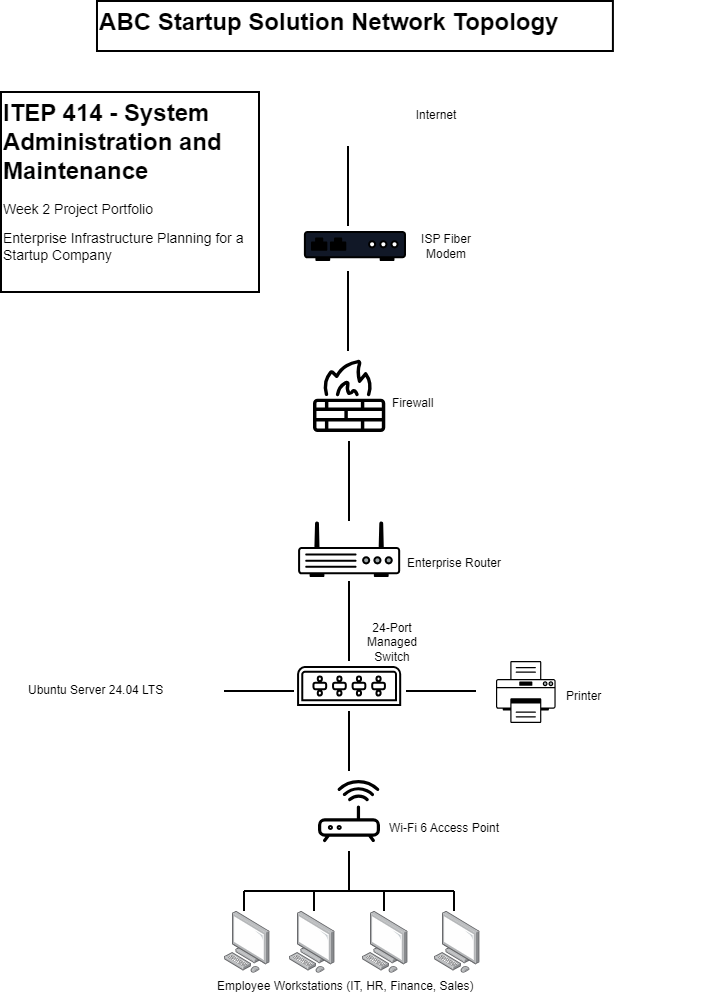

The diagram above was exported from draw.io. Its source (the exported page's mxGraphModel, read from the mxfile embedded in the PNG):
<mxGraphModel dx="1446" dy="984" grid="0" gridSize="10" guides="1" tooltips="1" connect="1" arrows="1" fold="1" page="1" pageScale="1" pageWidth="850" pageHeight="1100" background="light-dark(#FFFFFF,#F3F4F6)" math="0" shadow="0">
  <root>
    <mxCell id="0" />
    <mxCell id="1" parent="0" />
    <mxCell id="U0dN5dn5IqzK7r_3Tqv9-1" parent="1" style="sketch=0;outlineConnect=0;dashed=0;verticalLabelPosition=bottom;verticalAlign=top;align=center;html=1;fontSize=12;fontStyle=0;aspect=fixed;pointerEvents=1;shape=mxgraph.aws4.internet_alt1;labelBackgroundColor=none;fontColor=light-dark(#000000,#1F2937);strokeColor=light-dark(#000000,#374151);strokeWidth=2;fillColor=light-dark(#FFFFFF,#111827);" value="" vertex="1">
      <mxGeometry height="70.15" width="114" x="368" y="110" as="geometry" />
    </mxCell>
    <mxCell id="U0dN5dn5IqzK7r_3Tqv9-3" parent="1" style="fillColorStyles=neutralFill;neutralFill=default;shape=mxgraph.networks2.icon;aspect=fixed;network2IconShadow=1;network2bgFillColor=none;labelPosition=center;verticalLabelPosition=bottom;align=center;verticalAlign=top;network2Icon=mxgraph.networks2.modem;network2IconYOffset=0.0131;network2IconW=1;network2IconH=0.2938;labelBackgroundColor=none;fontColor=light-dark(#000000,#1F2937);strokeColor=light-dark(#000000,#374151);strokeWidth=2;fillColor=light-dark(#111827,#111827);gradientColor=none;" value="" vertex="1">
      <mxGeometry height="30.000000000000004" width="102.10999999999999" x="379.89" y="270" as="geometry" />
    </mxCell>
    <mxCell id="U0dN5dn5IqzK7r_3Tqv9-5" edge="1" parent="1" style="endArrow=none;html=1;rounded=0;labelBackgroundColor=none;fontColor=light-dark(#000000,#1F2937);strokeColor=light-dark(#000000,#374151);strokeWidth=2;" value="">
      <mxGeometry height="50" relative="1" width="50" as="geometry">
        <Array as="points">
          <mxPoint x="424" y="225" />
        </Array>
        <mxPoint x="424" y="265" as="sourcePoint" />
        <mxPoint x="424" y="185" as="targetPoint" />
      </mxGeometry>
    </mxCell>
    <mxCell id="U0dN5dn5IqzK7r_3Tqv9-6" edge="1" parent="1" style="endArrow=none;html=1;rounded=0;labelBackgroundColor=none;fontColor=light-dark(#000000,#1F2937);strokeColor=light-dark(#000000,#374151);strokeWidth=2;" value="">
      <mxGeometry height="50" relative="1" width="50" as="geometry">
        <Array as="points">
          <mxPoint x="424" y="350" />
        </Array>
        <mxPoint x="424" y="390" as="sourcePoint" />
        <mxPoint x="424" y="310" as="targetPoint" />
      </mxGeometry>
    </mxCell>
    <mxCell id="U0dN5dn5IqzK7r_3Tqv9-9" parent="1" style="sketch=0;verticalLabelPosition=bottom;sketch=0;aspect=fixed;html=1;verticalAlign=top;align=center;outlineConnect=0;pointerEvents=1;shape=mxgraph.citrix2.firewall;labelBackgroundColor=none;fontColor=light-dark(#000000,#1F2937);strokeColor=light-dark(#000000,#374151);strokeWidth=2;fillColor=light-dark(#111827,#111827);" value="" vertex="1">
      <mxGeometry height="70.15" width="70.27" x="390" y="399.85" as="geometry" />
    </mxCell>
    <mxCell id="U0dN5dn5IqzK7r_3Tqv9-12" edge="1" parent="1" style="endArrow=none;html=1;rounded=0;labelBackgroundColor=none;fontColor=light-dark(#000000,#1F2937);strokeColor=light-dark(#000000,#374151);strokeWidth=2;" value="">
      <mxGeometry height="50" relative="1" width="50" as="geometry">
        <Array as="points">
          <mxPoint x="425" y="520" />
        </Array>
        <mxPoint x="425" y="560" as="sourcePoint" />
        <mxPoint x="425" y="480" as="targetPoint" />
      </mxGeometry>
    </mxCell>
    <mxCell id="U0dN5dn5IqzK7r_3Tqv9-13" parent="1" style="fillColorStyles=neutralFill;neutralFill=#9DA6A8;shape=mxgraph.networks2.icon;aspect=fixed;network2IconShadow=1;network2bgFillColor=none;labelPosition=center;verticalLabelPosition=bottom;align=center;verticalAlign=top;network2Icon=mxgraph.networks2.router;network2IconXOffset=0.0001;network2IconYOffset=-0.1142;network2IconW=1;network2IconH=0.5485;labelBackgroundColor=none;fontColor=light-dark(#000000,#1F2937);strokeColor=light-dark(#000000,#374151);strokeWidth=2;" value="" vertex="1">
      <mxGeometry height="56.01" width="102.11" x="374.08" y="560" as="geometry" />
    </mxCell>
    <mxCell id="U0dN5dn5IqzK7r_3Tqv9-15" edge="1" parent="1" style="endArrow=none;html=1;rounded=0;labelBackgroundColor=none;fontColor=light-dark(#000000,#1F2937);strokeColor=light-dark(#000000,#374151);strokeWidth=2;" value="">
      <mxGeometry height="50" relative="1" width="50" as="geometry">
        <Array as="points">
          <mxPoint x="425" y="660" />
        </Array>
        <mxPoint x="425" y="700" as="sourcePoint" />
        <mxPoint x="425" y="620" as="targetPoint" />
      </mxGeometry>
    </mxCell>
    <mxCell id="U0dN5dn5IqzK7r_3Tqv9-17" parent="1" style="sketch=0;pointerEvents=1;shadow=0;dashed=0;html=1;labelPosition=center;verticalLabelPosition=bottom;verticalAlign=top;outlineConnect=0;align=center;shape=mxgraph.office.devices.switch;labelBackgroundColor=none;fontColor=light-dark(#000000,#1F2937);strokeColor=light-dark(#000000,#374151);strokeWidth=2;" value="" vertex="1">
      <mxGeometry height="38" width="102.11" x="374.08" y="706" as="geometry" />
    </mxCell>
    <mxCell id="U0dN5dn5IqzK7r_3Tqv9-19" edge="1" parent="1" style="endArrow=none;html=1;rounded=0;labelBackgroundColor=none;fontColor=light-dark(#000000,#1F2937);strokeColor=light-dark(#000000,#374151);strokeWidth=2;" value="">
      <mxGeometry height="50" relative="1" width="50" as="geometry">
        <mxPoint x="300" y="730" as="sourcePoint" />
        <mxPoint x="370" y="730" as="targetPoint" />
      </mxGeometry>
    </mxCell>
    <mxCell id="U0dN5dn5IqzK7r_3Tqv9-20" parent="1" style="sketch=0;outlineConnect=0;dashed=0;verticalLabelPosition=bottom;verticalAlign=top;align=center;html=1;fontSize=12;fontStyle=0;aspect=fixed;pointerEvents=1;shape=mxgraph.aws4.traditional_server;labelBackgroundColor=none;fontColor=light-dark(#000000,#1F2937);strokeColor=light-dark(#000000,#374151);strokeWidth=2;" value="" vertex="1">
      <mxGeometry height="78" width="45" x="250" y="686" as="geometry" />
    </mxCell>
    <mxCell id="U0dN5dn5IqzK7r_3Tqv9-22" parent="1" style="fillColorStyles=neutralFill;neutralFill=#9DA6A8;shape=mxgraph.networks2.icon;aspect=fixed;network2IconShadow=1;network2bgFillColor=none;labelPosition=center;verticalLabelPosition=bottom;align=center;verticalAlign=top;network2Icon=mxgraph.networks2.printer;network2IconW=1;network2IconH=1.04;labelBackgroundColor=none;fontColor=light-dark(#000000,#1F2937);strokeColor=light-dark(#000000,#374151);strokeWidth=2;" value="" vertex="1">
      <mxGeometry height="62" width="59.62" x="572" y="700" as="geometry" />
    </mxCell>
    <mxCell id="U0dN5dn5IqzK7r_3Tqv9-25" edge="1" parent="1" style="endArrow=none;html=1;rounded=0;labelBackgroundColor=none;fontColor=light-dark(#000000,#1F2937);strokeColor=light-dark(#000000,#374151);strokeWidth=2;" value="">
      <mxGeometry height="50" relative="1" width="50" as="geometry">
        <mxPoint x="482" y="730" as="sourcePoint" />
        <mxPoint x="552" y="730" as="targetPoint" />
      </mxGeometry>
    </mxCell>
    <mxCell id="U0dN5dn5IqzK7r_3Tqv9-26" edge="1" parent="1" style="endArrow=none;html=1;rounded=0;labelBackgroundColor=none;fontColor=light-dark(#000000,#1F2937);strokeColor=light-dark(#000000,#374151);strokeWidth=2;" value="">
      <mxGeometry height="50" relative="1" width="50" as="geometry">
        <Array as="points">
          <mxPoint x="425" y="790" />
        </Array>
        <mxPoint x="425" y="810" as="sourcePoint" />
        <mxPoint x="425" y="750" as="targetPoint" />
      </mxGeometry>
    </mxCell>
    <mxCell id="U0dN5dn5IqzK7r_3Tqv9-27" parent="1" style="sketch=0;verticalLabelPosition=bottom;sketch=0;aspect=fixed;html=1;verticalAlign=top;align=center;outlineConnect=0;pointerEvents=1;shape=mxgraph.citrix2.wifi_router;labelBackgroundColor=none;fontColor=light-dark(#000000,#1F2937);strokeColor=light-dark(#000000,#374151);strokeWidth=2;" value="" vertex="1">
      <mxGeometry height="60.12" width="60" x="395" y="820" as="geometry" />
    </mxCell>
    <mxCell id="U0dN5dn5IqzK7r_3Tqv9-30" edge="1" parent="1" style="endArrow=none;html=1;rounded=0;labelBackgroundColor=none;fontColor=light-dark(#000000,#1F2937);strokeColor=light-dark(#000000,#374151);strokeWidth=2;" value="">
      <mxGeometry height="50" relative="1" width="50" as="geometry">
        <Array as="points" />
        <mxPoint x="425" y="930" as="sourcePoint" />
        <mxPoint x="425" y="890" as="targetPoint" />
      </mxGeometry>
    </mxCell>
    <mxCell id="U0dN5dn5IqzK7r_3Tqv9-31" edge="1" parent="1" style="endArrow=none;html=1;rounded=0;labelBackgroundColor=none;fontColor=light-dark(#000000,#1F2937);strokeColor=light-dark(#000000,#374151);strokeWidth=2;" value="">
      <mxGeometry height="50" relative="1" width="50" as="geometry">
        <mxPoint x="320" y="930" as="sourcePoint" />
        <mxPoint x="530" y="930" as="targetPoint" />
      </mxGeometry>
    </mxCell>
    <mxCell id="U0dN5dn5IqzK7r_3Tqv9-32" edge="1" parent="1" style="endArrow=none;html=1;rounded=0;labelBackgroundColor=none;fontColor=light-dark(#000000,#1F2937);strokeColor=light-dark(#000000,#374151);strokeWidth=2;" value="">
      <mxGeometry height="50" relative="1" width="50" as="geometry">
        <mxPoint x="320" y="950" as="sourcePoint" />
        <mxPoint x="320" y="930" as="targetPoint" />
      </mxGeometry>
    </mxCell>
    <mxCell id="U0dN5dn5IqzK7r_3Tqv9-33" edge="1" parent="1" style="endArrow=none;html=1;rounded=0;labelBackgroundColor=none;fontColor=light-dark(#000000,#1F2937);strokeColor=light-dark(#000000,#374151);strokeWidth=2;" value="">
      <mxGeometry height="50" relative="1" width="50" as="geometry">
        <mxPoint x="530" y="950" as="sourcePoint" />
        <mxPoint x="530" y="930" as="targetPoint" />
      </mxGeometry>
    </mxCell>
    <mxCell id="U0dN5dn5IqzK7r_3Tqv9-34" edge="1" parent="1" style="endArrow=none;html=1;rounded=0;labelBackgroundColor=none;fontColor=light-dark(#000000,#1F2937);strokeColor=light-dark(#000000,#374151);strokeWidth=2;" value="">
      <mxGeometry height="50" relative="1" width="50" as="geometry">
        <mxPoint x="390" y="950" as="sourcePoint" />
        <mxPoint x="390" y="930" as="targetPoint" />
      </mxGeometry>
    </mxCell>
    <mxCell id="U0dN5dn5IqzK7r_3Tqv9-35" edge="1" parent="1" style="endArrow=none;html=1;rounded=0;labelBackgroundColor=none;fontColor=light-dark(#000000,#1F2937);strokeColor=light-dark(#000000,#374151);strokeWidth=2;" value="">
      <mxGeometry height="50" relative="1" width="50" as="geometry">
        <mxPoint x="460" y="950" as="sourcePoint" />
        <mxPoint x="460" y="930" as="targetPoint" />
      </mxGeometry>
    </mxCell>
    <mxCell id="U0dN5dn5IqzK7r_3Tqv9-36" parent="1" style="image;points=[];aspect=fixed;html=1;align=center;shadow=0;dashed=0;image=img/lib/allied_telesis/computer_and_terminals/Personal_Computer.svg;labelBackgroundColor=none;fontColor=light-dark(#000000,#1F2937);strokeColor=light-dark(#000000,#374151);strokeWidth=2;" value="" vertex="1">
      <mxGeometry height="61.800000000000004" width="45.6" x="300" y="950" as="geometry" />
    </mxCell>
    <mxCell id="U0dN5dn5IqzK7r_3Tqv9-37" parent="1" style="image;points=[];aspect=fixed;html=1;align=center;shadow=0;dashed=0;image=img/lib/allied_telesis/computer_and_terminals/Personal_Computer.svg;labelBackgroundColor=none;fontColor=light-dark(#000000,#1F2937);strokeColor=light-dark(#000000,#374151);strokeWidth=2;" value="" vertex="1">
      <mxGeometry height="61.800000000000004" width="45.6" x="365" y="950" as="geometry" />
    </mxCell>
    <mxCell id="U0dN5dn5IqzK7r_3Tqv9-38" parent="1" style="image;points=[];aspect=fixed;html=1;align=center;shadow=0;dashed=0;image=img/lib/allied_telesis/computer_and_terminals/Personal_Computer.svg;labelBackgroundColor=none;fontColor=light-dark(#000000,#1F2937);strokeColor=light-dark(#000000,#374151);strokeWidth=2;" value="" vertex="1">
      <mxGeometry height="61.800000000000004" width="45.6" x="438" y="950" as="geometry" />
    </mxCell>
    <mxCell id="U0dN5dn5IqzK7r_3Tqv9-39" parent="1" style="image;points=[];aspect=fixed;html=1;align=center;shadow=0;dashed=0;image=img/lib/allied_telesis/computer_and_terminals/Personal_Computer.svg;labelBackgroundColor=none;fontColor=light-dark(#000000,#1F2937);strokeColor=light-dark(#000000,#374151);strokeWidth=2;" value="" vertex="1">
      <mxGeometry height="61.800000000000004" width="45.6" x="510" y="950" as="geometry" />
    </mxCell>
    <mxCell id="U0dN5dn5IqzK7r_3Tqv9-45" parent="1" style="text;html=1;whiteSpace=wrap;overflow=hidden;rounded=0;labelBackgroundColor=none;fontColor=light-dark(#000000,#1F2937);strokeColor=light-dark(#000000,#374151);strokeWidth=2;" value="&lt;h1 style=&quot;margin-top: 0px;&quot;&gt;ABC Startup Solution Network Topology&lt;/h1&gt;" vertex="1">
      <mxGeometry height="50" width="515.92" x="172.99" y="40" as="geometry" />
    </mxCell>
    <mxCell id="U0dN5dn5IqzK7r_3Tqv9-46" parent="1" style="text;html=1;whiteSpace=wrap;overflow=hidden;rounded=0;labelBackgroundColor=none;fontColor=light-dark(#000000,#1F2937);strokeColor=light-dark(#000000,#374151);strokeWidth=2;" value="&lt;h1 style=&quot;margin-top: 0px;&quot;&gt;ITEP 414 - System Administration and Maintenance&lt;/h1&gt;&lt;p&gt;&lt;font style=&quot;font-size: 14px;&quot;&gt;Week 2 Project Portfolio&lt;/font&gt;&lt;/p&gt;&lt;p&gt;&lt;font style=&quot;font-size: 14px;&quot;&gt;Enterprise Infrastructure Planning for a Startup Company&lt;/font&gt;&lt;/p&gt;" vertex="1">
      <mxGeometry height="200" width="258" x="77" y="131" as="geometry" />
    </mxCell>
    <mxCell id="6mpOrvCk8yW3Cie9C_xr-1" parent="1" style="text;html=1;whiteSpace=wrap;strokeColor=none;fillColor=none;align=center;verticalAlign=middle;rounded=0;fontColor=light-dark(#000000,#000000);" value="Internet" vertex="1">
      <mxGeometry height="30" width="60" x="482" y="139" as="geometry" />
    </mxCell>
    <mxCell id="6mpOrvCk8yW3Cie9C_xr-2" parent="1" style="text;html=1;whiteSpace=wrap;strokeColor=none;fillColor=none;align=center;verticalAlign=middle;rounded=0;fontColor=light-dark(#000000,#000000);" value="ISP Fiber Modem" vertex="1">
      <mxGeometry height="30" width="60" x="492" y="270" as="geometry" />
    </mxCell>
    <mxCell id="6mpOrvCk8yW3Cie9C_xr-3" parent="1" style="text;html=1;whiteSpace=wrap;strokeColor=none;fillColor=none;align=center;verticalAlign=middle;rounded=0;fontColor=light-dark(#000000,#000000);" value="24-Port Managed Switch" vertex="1">
      <mxGeometry height="30" width="60" x="438" y="666" as="geometry" />
    </mxCell>
    <mxCell id="6mpOrvCk8yW3Cie9C_xr-5" parent="1" style="text;whiteSpace=wrap;html=1;fontColor=light-dark(#000000,#000000);" value="Firewall" vertex="1">
      <mxGeometry height="36" width="159" x="465.99650505514705" y="428.0005882352941" as="geometry" />
    </mxCell>
    <mxCell id="6mpOrvCk8yW3Cie9C_xr-6" parent="1" style="text;whiteSpace=wrap;html=1;fontColor=light-dark(#000000,#000000);" value="Enterprise Router" vertex="1">
      <mxGeometry height="36" width="159" x="480.99885799632364" y="587.7647058823529" as="geometry" />
    </mxCell>
    <mxCell id="6mpOrvCk8yW3Cie9C_xr-8" parent="1" style="text;whiteSpace=wrap;html=1;fontColor=light-dark(#000000,#000000);" value="Printer" vertex="1">
      <mxGeometry height="36" width="159" x="640" y="721" as="geometry" />
    </mxCell>
    <mxCell id="6mpOrvCk8yW3Cie9C_xr-9" parent="1" style="text;whiteSpace=wrap;html=1;fontColor=light-dark(#000000,#000000);" value="Ubuntu Server 24.04 LTS" vertex="1">
      <mxGeometry height="36" width="159" x="102" y="715" as="geometry" />
    </mxCell>
    <mxCell id="6mpOrvCk8yW3Cie9C_xr-10" parent="1" style="text;whiteSpace=wrap;html=1;fontColor=light-dark(#000000,#000000);" value="&lt;table&gt;&lt;tbody&gt;&lt;tr&gt;&lt;td data-d-component=&quot;table-cell&quot; data-d-valign=&quot;start&quot;&gt;&lt;p class=&quot;w6asjq_TextBase _85PZeG_Text PDq2pG_selectionAnchorContainer&quot; data-d-component=&quot;text&quot;&gt;&lt;span aria-hidden=&quot;true&quot; class=&quot;PDq2pG_selectionAnchor&quot;&gt;&lt;/span&gt;&lt;/p&gt;&lt;/td&gt;&lt;/tr&gt;&lt;/tbody&gt;&lt;/table&gt;&lt;table&gt;&lt;tbody&gt;&lt;tr&gt;&lt;td data-d-component=&quot;table-cell&quot; data-d-valign=&quot;start&quot;&gt;&lt;p class=&quot;w6asjq_TextBase _85PZeG_Text&quot; data-d-component=&quot;text&quot;&gt;&lt;span class=&quot;w6asjq_TextBase _85PZeG_Text&quot; data-d-component=&quot;text&quot; data-d-default-strong=&quot;&quot; data-d-inline=&quot;&quot;&gt;Wi-Fi 6 Access Point&lt;/span&gt;&lt;/p&gt;&lt;/td&gt;&lt;/tr&gt;&lt;/tbody&gt;&lt;/table&gt;" vertex="1">
      <mxGeometry height="36" width="163" x="460.27061695772073" y="819.9953170955882" as="geometry" />
    </mxCell>
    <mxCell id="6mpOrvCk8yW3Cie9C_xr-11" parent="1" style="text;whiteSpace=wrap;html=1;fontColor=light-dark(#000000,#000000);" value="&lt;table&gt;&lt;tbody&gt;&lt;tr&gt;&lt;td data-d-component=&quot;table-cell&quot; data-d-valign=&quot;start&quot;&gt;&lt;p class=&quot;w6asjq_TextBase _85PZeG_Text PDq2pG_selectionAnchorContainer&quot; data-d-component=&quot;text&quot;&gt;&lt;span aria-hidden=&quot;true&quot; class=&quot;PDq2pG_selectionAnchor&quot;&gt;&lt;/span&gt;&lt;/p&gt;&lt;/td&gt;&lt;/tr&gt;&lt;/tbody&gt;&lt;/table&gt;&lt;table&gt;&lt;tbody&gt;&lt;tr&gt;&lt;td data-d-component=&quot;table-cell&quot; data-d-valign=&quot;start&quot;&gt;&lt;p class=&quot;w6asjq_TextBase _85PZeG_Text&quot; data-d-component=&quot;text&quot;&gt;&lt;span class=&quot;w6asjq_TextBase _85PZeG_Text&quot; data-d-component=&quot;text&quot; data-d-default-strong=&quot;&quot; data-d-inline=&quot;&quot;&gt;Employee Workstations (IT, HR, Finance, Sales)&lt;/span&gt;&lt;/p&gt;&lt;/td&gt;&lt;/tr&gt;&lt;/tbody&gt;&lt;/table&gt;" vertex="1">
      <mxGeometry height="51.8" width="279" x="288" y="978" as="geometry" />
    </mxCell>
  </root>
</mxGraphModel>